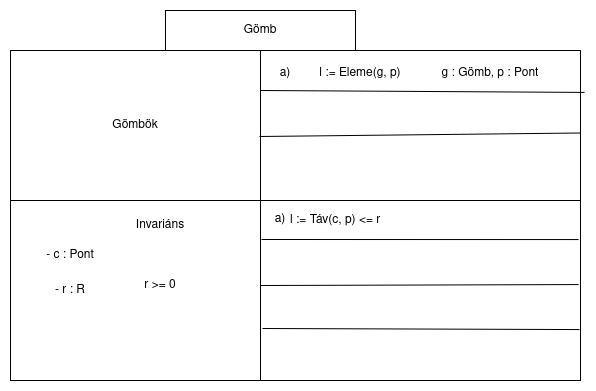

The diagram above was exported from draw.io. Its source (the exported page's mxGraphModel, read from the mxfile embedded in the PNG):
<mxGraphModel dx="1432" dy="762" grid="1" gridSize="10" guides="1" tooltips="1" connect="1" arrows="1" fold="1" page="1" pageScale="1" pageWidth="827" pageHeight="1169" math="0" shadow="0">
  <root>
    <mxCell id="WIyWlLk6GJQsqaUBKTNV-0" />
    <mxCell id="WIyWlLk6GJQsqaUBKTNV-1" parent="WIyWlLk6GJQsqaUBKTNV-0" />
    <mxCell id="gmzRB0MLfcLj1hh2bDw5-38" value="" style="rounded=0;whiteSpace=wrap;html=1;" vertex="1" parent="WIyWlLk6GJQsqaUBKTNV-1">
      <mxGeometry x="130" y="150" width="570" height="330" as="geometry" />
    </mxCell>
    <mxCell id="gmzRB0MLfcLj1hh2bDw5-39" value="" style="rounded=0;whiteSpace=wrap;html=1;" vertex="1" parent="WIyWlLk6GJQsqaUBKTNV-1">
      <mxGeometry x="130" y="150" width="250" height="150" as="geometry" />
    </mxCell>
    <mxCell id="gmzRB0MLfcLj1hh2bDw5-40" value="" style="rounded=0;whiteSpace=wrap;html=1;" vertex="1" parent="WIyWlLk6GJQsqaUBKTNV-1">
      <mxGeometry x="380" y="300" width="320" height="180" as="geometry" />
    </mxCell>
    <mxCell id="gmzRB0MLfcLj1hh2bDw5-41" value="Gömbök" style="text;html=1;align=center;verticalAlign=middle;whiteSpace=wrap;rounded=0;" vertex="1" parent="WIyWlLk6GJQsqaUBKTNV-1">
      <mxGeometry x="225" y="210" width="60" height="30" as="geometry" />
    </mxCell>
    <mxCell id="gmzRB0MLfcLj1hh2bDw5-42" value="" style="rounded=0;whiteSpace=wrap;html=1;" vertex="1" parent="WIyWlLk6GJQsqaUBKTNV-1">
      <mxGeometry x="285" y="110" width="190" height="40" as="geometry" />
    </mxCell>
    <mxCell id="gmzRB0MLfcLj1hh2bDw5-44" value="Gömb" style="text;html=1;align=center;verticalAlign=middle;whiteSpace=wrap;rounded=0;" vertex="1" parent="WIyWlLk6GJQsqaUBKTNV-1">
      <mxGeometry x="350" y="115" width="60" height="30" as="geometry" />
    </mxCell>
    <mxCell id="gmzRB0MLfcLj1hh2bDw5-45" value="- c : Pont" style="text;html=1;align=center;verticalAlign=middle;whiteSpace=wrap;rounded=0;" vertex="1" parent="WIyWlLk6GJQsqaUBKTNV-1">
      <mxGeometry x="160" y="340" width="60" height="30" as="geometry" />
    </mxCell>
    <mxCell id="gmzRB0MLfcLj1hh2bDw5-52" value="l := Eleme(g, p)" style="text;html=1;align=center;verticalAlign=middle;whiteSpace=wrap;rounded=0;" vertex="1" parent="WIyWlLk6GJQsqaUBKTNV-1">
      <mxGeometry x="405" y="158" width="150" height="30" as="geometry" />
    </mxCell>
    <mxCell id="gmzRB0MLfcLj1hh2bDw5-53" value="" style="endArrow=none;html=1;rounded=0;exitX=1.007;exitY=0.127;exitDx=0;exitDy=0;exitPerimeter=0;" edge="1" parent="WIyWlLk6GJQsqaUBKTNV-1" source="gmzRB0MLfcLj1hh2bDw5-38">
      <mxGeometry width="50" height="50" relative="1" as="geometry">
        <mxPoint x="680" y="190" as="sourcePoint" />
        <mxPoint x="380" y="190" as="targetPoint" />
      </mxGeometry>
    </mxCell>
    <mxCell id="gmzRB0MLfcLj1hh2bDw5-54" value="g : Gömb, p : Pont" style="text;html=1;align=center;verticalAlign=middle;whiteSpace=wrap;rounded=0;" vertex="1" parent="WIyWlLk6GJQsqaUBKTNV-1">
      <mxGeometry x="550" y="158" width="120" height="30" as="geometry" />
    </mxCell>
    <mxCell id="gmzRB0MLfcLj1hh2bDw5-56" value="" style="endArrow=none;html=1;rounded=0;exitX=1;exitY=0.25;exitDx=0;exitDy=0;" edge="1" parent="WIyWlLk6GJQsqaUBKTNV-1" source="gmzRB0MLfcLj1hh2bDw5-38">
      <mxGeometry width="50" height="50" relative="1" as="geometry">
        <mxPoint x="679" y="236" as="sourcePoint" />
        <mxPoint x="379" y="236" as="targetPoint" />
      </mxGeometry>
    </mxCell>
    <mxCell id="gmzRB0MLfcLj1hh2bDw5-61" value="l := Táv(c, p) &amp;lt;= r" style="text;html=1;align=left;verticalAlign=middle;whiteSpace=wrap;rounded=0;" vertex="1" parent="WIyWlLk6GJQsqaUBKTNV-1">
      <mxGeometry x="408" y="305" width="290" height="30" as="geometry" />
    </mxCell>
    <mxCell id="gmzRB0MLfcLj1hh2bDw5-62" value="" style="endArrow=none;html=1;rounded=0;exitX=0.994;exitY=0.217;exitDx=0;exitDy=0;exitPerimeter=0;" edge="1" parent="WIyWlLk6GJQsqaUBKTNV-1" source="gmzRB0MLfcLj1hh2bDw5-40">
      <mxGeometry width="50" height="50" relative="1" as="geometry">
        <mxPoint x="681" y="339" as="sourcePoint" />
        <mxPoint x="381" y="339" as="targetPoint" />
      </mxGeometry>
    </mxCell>
    <mxCell id="gmzRB0MLfcLj1hh2bDw5-65" value="" style="endArrow=none;html=1;rounded=0;exitX=0.994;exitY=0.467;exitDx=0;exitDy=0;exitPerimeter=0;" edge="1" parent="WIyWlLk6GJQsqaUBKTNV-1" source="gmzRB0MLfcLj1hh2bDw5-40">
      <mxGeometry width="50" height="50" relative="1" as="geometry">
        <mxPoint x="680" y="385" as="sourcePoint" />
        <mxPoint x="380" y="385" as="targetPoint" />
      </mxGeometry>
    </mxCell>
    <mxCell id="gmzRB0MLfcLj1hh2bDw5-68" value="" style="endArrow=none;html=1;rounded=0;exitX=0.997;exitY=0.717;exitDx=0;exitDy=0;exitPerimeter=0;" edge="1" parent="WIyWlLk6GJQsqaUBKTNV-1" source="gmzRB0MLfcLj1hh2bDw5-40">
      <mxGeometry width="50" height="50" relative="1" as="geometry">
        <mxPoint x="682" y="428" as="sourcePoint" />
        <mxPoint x="382" y="428" as="targetPoint" />
      </mxGeometry>
    </mxCell>
    <mxCell id="gmzRB0MLfcLj1hh2bDw5-70" value="a)" style="text;html=1;align=center;verticalAlign=middle;whiteSpace=wrap;rounded=0;" vertex="1" parent="WIyWlLk6GJQsqaUBKTNV-1">
      <mxGeometry x="375" y="158" width="60" height="30" as="geometry" />
    </mxCell>
    <mxCell id="gmzRB0MLfcLj1hh2bDw5-73" value="a)" style="text;html=1;align=center;verticalAlign=middle;whiteSpace=wrap;rounded=0;" vertex="1" parent="WIyWlLk6GJQsqaUBKTNV-1">
      <mxGeometry x="370" y="304" width="60" height="30" as="geometry" />
    </mxCell>
    <mxCell id="gmzRB0MLfcLj1hh2bDw5-81" value="- r : R" style="text;html=1;align=center;verticalAlign=middle;whiteSpace=wrap;rounded=0;" vertex="1" parent="WIyWlLk6GJQsqaUBKTNV-1">
      <mxGeometry x="160" y="375" width="60" height="30" as="geometry" />
    </mxCell>
    <mxCell id="gmzRB0MLfcLj1hh2bDw5-82" value="Invariáns" style="text;html=1;align=center;verticalAlign=middle;whiteSpace=wrap;rounded=0;" vertex="1" parent="WIyWlLk6GJQsqaUBKTNV-1">
      <mxGeometry x="250" y="310" width="60" height="30" as="geometry" />
    </mxCell>
    <mxCell id="gmzRB0MLfcLj1hh2bDw5-83" value="r &amp;gt;= 0" style="text;html=1;align=center;verticalAlign=middle;whiteSpace=wrap;rounded=0;" vertex="1" parent="WIyWlLk6GJQsqaUBKTNV-1">
      <mxGeometry x="250" y="370" width="60" height="30" as="geometry" />
    </mxCell>
  </root>
</mxGraphModel>